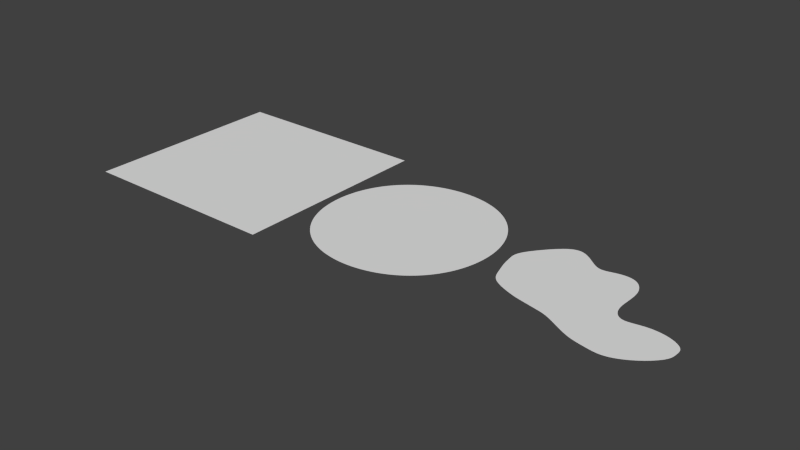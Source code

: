 # Source: lake.blend  (saved by Blender 2.76.11; exported with 4.5.12 LTS)
import bpy
from mathutils import Matrix  # noqa: F401  (used for matrix-valued properties, if any)

bpy.ops.wm.read_factory_settings(use_empty=True)
scene = bpy.context.scene
scene.name = 'Scene'

# ---- collections
col_collection_1 = bpy.data.collections.new('Collection 1'); scene.collection.children.link(col_collection_1)
col_collection_2 = bpy.data.collections.new('Collection 2'); scene.collection.children.link(col_collection_2)
col_collection_3 = bpy.data.collections.new('Collection 3'); scene.collection.children.link(col_collection_3)

# ---- world
world_world = bpy.data.worlds.new('World'); scene.world = world_world
world_world.use_nodes = True; world_world.node_tree.nodes.clear()
_N = world_world.node_tree.nodes; _L = world_world.node_tree.links
n0 = _N.new('ShaderNodeOutputWorld'); n0.name = 'World Output'; n0.location = (300, 300)
n1 = _N.new('ShaderNodeBackground'); n1.name = 'Background'; n1.location = (10, 300)
n1.inputs[0].default_value = (0.05088, 0.05088, 0.05088, 1.0)
_L.new(n1.outputs[0], n0.inputs[0])
n0.is_active_output = True
world_world.color = (0.05088, 0.05088, 0.05088)
world_world.use_sun_shadow = False
world_world.sun_shadow_jitter_overblur = 0.0
world_world.cycles.sampling_method = 'NONE'
world_world.cycles.sample_map_resolution = 256

# ---- meshes
me_cube_002 = bpy.data.meshes.new('Cube.002')
me_cube_002.from_pydata([(-6.608, -1.358, 0.0), (-5.631, -1.255, 0.0), (-5.631, -3.814, 0.0), (-4.946, -3.479, 0.0), (-6.608, 1.358, 0.0), (-5.631, 3.814, 0.0), (-5.631, 1.255, 0.0), (-4.946, 3.479, 0.0), (-1.358, 6.608, 0.0), (-1.255, 5.631, 0.0), (-3.814, 5.631, 0.0), (-3.479, 4.946, 0.0), (1.358, 6.608, 0.0), (3.814, 5.631, 0.0), (1.255, 5.631, 0.0), (3.479, 4.946, 0.0), (6.608, 1.358, 0.0), (5.631, 1.255, 0.0), (5.631, 3.814, 0.0), (4.946, 3.479, 0.0), (6.608, -1.358, 0.0), (5.631, -3.814, 0.0), (5.631, -1.255, 0.0), (4.946, -3.479, 0.0), (1.358, -6.608, 0.0), (1.255, -5.631, 0.0), (3.814, -5.631, 0.0), (3.479, -4.946, 0.0), (-1.358, -6.608, 0.0), (-3.814, -5.631, 0.0), (-1.255, -5.631, 0.0), (-3.479, -4.946, 0.0), (1.358, -1.358, 0.0), (3.814, -1.255, 0.0), (1.255, -3.814, 0.0), (3.479, -3.479, 0.0), (1.358, 1.358, 0.0), (1.255, 3.814, 0.0), (3.814, 1.255, 0.0), (3.479, 3.479, 0.0), (-1.358, 1.358, 0.0), (-3.814, 1.255, 0.0), (-1.255, 3.814, 0.0), (-3.479, 3.479, 0.0), (-1.358, -1.358, 0.0), (-1.255, -3.814, 0.0), (-3.814, -1.255, 0.0), (-3.479, -3.479, 0.0), (-6.737, 0.0, 0.0), (-5.724, 0.0, 0.0), (-6.235, -1.307, 0.0), (-6.235, -2.651, 0.0), (-5.366, -3.668, 0.0), (-5.366, -2.438, 0.0), (-6.235, 2.651, 0.0), (-6.235, 1.307, 0.0), (-5.366, 2.438, 0.0), (-5.366, 3.668, 0.0), (0.0, 6.737, 0.0), (0.0, 5.724, 0.0), (-1.307, 6.235, 0.0), (-2.651, 6.235, 0.0), (-3.668, 5.366, 0.0), (-2.438, 5.366, 0.0), (2.651, 6.235, 0.0), (1.307, 6.235, 0.0), (2.438, 5.366, 0.0), (3.668, 5.366, 0.0), (6.737, 0.0, 0.0), (5.724, 0.0, 0.0), (6.235, 1.307, 0.0), (6.235, 2.651, 0.0), (5.366, 3.668, 0.0), (5.366, 2.438, 0.0), (6.235, -2.651, 0.0), (6.235, -1.307, 0.0), (5.366, -2.438, 0.0), (5.366, -3.668, 0.0), (0.0, -6.737, 0.0), (0.0, -5.724, 0.0), (1.307, -6.235, 0.0), (2.651, -6.235, 0.0), (3.668, -5.366, 0.0), (2.438, -5.366, 0.0), (-2.651, -6.235, 0.0), (-1.307, -6.235, 0.0), (-2.438, -5.366, 0.0), (-3.668, -5.366, 0.0), (1.383, 0.0, 0.0), (3.875, 0.0, 0.0), (2.651, -1.307, 0.0), (1.307, -2.651, 0.0), (2.438, -3.668, 0.0), (3.668, -2.438, 0.0), (0.0, 1.383, 0.0), (0.0, 3.875, 0.0), (1.307, 2.651, 0.0), (2.651, 1.307, 0.0), (3.668, 2.438, 0.0), (2.438, 3.668, 0.0), (-1.383, 0.0, 0.0), (-3.875, 0.0, 0.0), (-2.651, 1.307, 0.0), (-1.307, 2.651, 0.0), (-2.438, 3.668, 0.0), (-3.668, 2.438, 0.0), (0.0, -1.383, 0.0), (0.0, -3.875, 0.0), (-1.307, -2.651, 0.0), (-2.651, -1.307, 0.0), (-3.668, -2.438, 0.0), (-2.438, -3.668, 0.0), (-4.817, -4.817, 0.0), (-4.33, -4.33, 0.0), (-4.33, -3.373, 0.0), (-4.817, -1.228, 0.0), (-4.817, 1.228, 0.0), (-4.33, 3.373, 0.0), (-4.33, 4.33, 0.0), (-4.817, 4.817, 0.0), (-3.373, 4.33, 0.0), (-1.228, 4.817, 0.0), (1.228, 4.817, 0.0), (3.373, 4.33, 0.0), (4.33, 4.33, 0.0), (4.817, 4.817, 0.0), (4.33, 3.373, 0.0), (4.817, 1.228, 0.0), (4.817, -1.228, 0.0), (4.33, -3.373, 0.0), (4.33, -4.33, 0.0), (4.817, -4.817, 0.0), (3.373, -4.33, 0.0), (1.228, -4.817, 0.0), (-1.228, -4.817, 0.0), (-3.373, -4.33, 0.0), (-6.347, 0.0, 0.0), (-5.905, -2.551, 0.0), (-5.905, 2.551, 0.0), (0.0, 6.347, 0.0), (-2.551, 5.905, 0.0), (2.551, 5.905, 0.0), (6.347, 0.0, 0.0), (5.905, 2.551, 0.0), (5.905, -2.551, 0.0), (0.0, -6.347, 0.0), (2.551, -5.905, 0.0), (-2.551, -5.905, 0.0), (0.0, 0.0, 0.0), (2.697, 0.0, 0.0), (0.0, 2.697, 0.0), (-2.697, 0.0, 0.0), (0.0, -2.697, 0.0), (2.551, -2.551, 0.0), (2.551, 2.551, 0.0), (-2.551, 2.551, 0.0), (-2.551, -2.551, 0.0), (-4.62, -4.62, 0.0), (-4.62, -2.378, 0.0), (-4.893, 0.0, 0.0), (-4.62, 2.378, 0.0), (-4.62, 4.62, 0.0), (-2.378, 4.62, 0.0), (0.0, 4.893, 0.0), (2.378, 4.62, 0.0), (4.62, 4.62, 0.0), (4.62, 2.378, 0.0), (4.893, 0.0, 0.0), (4.62, -2.378, 0.0), (4.62, -4.62, 0.0), (2.378, -4.62, 0.0), (0.0, -4.893, 0.0), (-2.378, -4.62, 0.0), (-4.025, -4.025, 0.0), (-4.025, 4.025, 0.0), (4.025, -4.025, 0.0), (4.025, 4.025, 0.0)], [], [(0, 51, 137, 50), (0, 50, 136, 48), (1, 49, 136, 50), (1, 50, 137, 53), (1, 53, 158, 115), (1, 115, 159, 49), (2, 112, 157, 52), (2, 52, 137, 51), (3, 53, 137, 52), (3, 52, 157, 113), (3, 113, 173, 114), (3, 114, 158, 53), (4, 48, 136, 55), (4, 55, 138, 54), (5, 54, 138, 57), (5, 57, 161, 119), (6, 55, 136, 49), (6, 49, 159, 116), (6, 116, 160, 56), (6, 56, 138, 55), (7, 57, 138, 56), (7, 56, 160, 117), (7, 117, 174, 118), (7, 118, 161, 57), (8, 61, 140, 60), (8, 60, 139, 58), (9, 59, 139, 60), (9, 60, 140, 63), (9, 63, 162, 121), (9, 121, 163, 59), (10, 119, 161, 62), (10, 62, 140, 61), (11, 63, 140, 62), (11, 62, 161, 118), (11, 118, 174, 120), (11, 120, 162, 63), (12, 58, 139, 65), (12, 65, 141, 64), (13, 64, 141, 67), (13, 67, 165, 125), (14, 65, 139, 59), (14, 59, 163, 122), (14, 122, 164, 66), (14, 66, 141, 65), (15, 67, 141, 66), (15, 66, 164, 123), (15, 123, 176, 124), (15, 124, 165, 67), (16, 71, 143, 70), (16, 70, 142, 68), (17, 69, 142, 70), (17, 70, 143, 73), (17, 73, 166, 127), (17, 127, 167, 69), (18, 125, 165, 72), (18, 72, 143, 71), (19, 73, 143, 72), (19, 72, 165, 124), (19, 124, 176, 126), (19, 126, 166, 73), (20, 68, 142, 75), (20, 75, 144, 74), (21, 74, 144, 77), (21, 77, 169, 131), (22, 75, 142, 69), (22, 69, 167, 128), (22, 128, 168, 76), (22, 76, 144, 75), (23, 77, 144, 76), (23, 76, 168, 129), (23, 129, 175, 130), (23, 130, 169, 77), (24, 81, 146, 80), (24, 80, 145, 78), (25, 79, 145, 80), (25, 80, 146, 83), (25, 83, 170, 133), (25, 133, 171, 79), (26, 131, 169, 82), (26, 82, 146, 81), (27, 83, 146, 82), (27, 82, 169, 130), (27, 130, 175, 132), (27, 132, 170, 83), (28, 78, 145, 85), (28, 85, 147, 84), (29, 84, 147, 87), (29, 87, 157, 112), (30, 85, 145, 79), (30, 79, 171, 134), (30, 134, 172, 86), (30, 86, 147, 85), (31, 87, 147, 86), (31, 86, 172, 135), (31, 135, 173, 113), (31, 113, 157, 87), (32, 88, 148, 106), (32, 106, 152, 91), (32, 91, 153, 90), (32, 90, 149, 88), (33, 89, 149, 90), (33, 90, 153, 93), (33, 93, 168, 128), (33, 128, 167, 89), (34, 91, 152, 107), (34, 107, 171, 133), (34, 133, 170, 92), (34, 92, 153, 91), (35, 93, 153, 92), (35, 92, 170, 132), (35, 132, 175, 129), (35, 129, 168, 93), (36, 94, 148, 88), (36, 88, 149, 97), (36, 97, 154, 96), (36, 96, 150, 94), (37, 95, 150, 96), (37, 96, 154, 99), (37, 99, 164, 122), (37, 122, 163, 95), (38, 97, 149, 89), (38, 89, 167, 127), (38, 127, 166, 98), (38, 98, 154, 97), (39, 99, 154, 98), (39, 98, 166, 126), (39, 126, 176, 123), (39, 123, 164, 99), (40, 100, 148, 94), (40, 94, 150, 103), (40, 103, 155, 102), (40, 102, 151, 100), (41, 101, 151, 102), (41, 102, 155, 105), (41, 105, 160, 116), (41, 116, 159, 101), (42, 103, 150, 95), (42, 95, 163, 121), (42, 121, 162, 104), (42, 104, 155, 103), (43, 105, 155, 104), (43, 104, 162, 120), (43, 120, 174, 117), (43, 117, 160, 105), (44, 106, 148, 100), (44, 100, 151, 109), (44, 109, 156, 108), (44, 108, 152, 106), (45, 107, 152, 108), (45, 108, 156, 111), (45, 111, 172, 134), (45, 134, 171, 107), (46, 109, 151, 101), (46, 101, 159, 115), (46, 115, 158, 110), (46, 110, 156, 109), (47, 111, 156, 110), (47, 110, 158, 114), (47, 114, 173, 135), (47, 135, 172, 111)])
me_cube_002.use_remesh_preserve_volume = False
me_cube_002.use_remesh_preserve_attributes = False
me_cube_002.use_mirror_vertex_groups = False
me_cube_002.update()
me_plane_002 = bpy.data.meshes.new('Plane.002')
me_plane_002.from_pydata([(-1.0, -1.0, 0.0), (1.0, -1.0, 0.0), (-1.0, 1.0, 0.0), (1.0, 1.0, 0.0)], [], [(0, 1, 3, 2)])
me_plane_002.use_remesh_preserve_volume = False
me_plane_002.use_remesh_preserve_attributes = False
me_plane_002.use_mirror_vertex_groups = False
me_plane_002.update()
me_vert = bpy.data.meshes.new('Vert')
me_vert.from_pydata([(-2.817, 4.615, 0.0), (-4.083, 3.349, 0.0), (-5.349, 1.703, 0.0), (-5.096, -0.005654, 0.0), (-4.431, -2.158, 0.0), (-2.437, -2.949, 0.0), (0.4116, -3.55, 0.0), (2.754, -4.816, 0.0), (5.349, -5.291, 0.0), (7.09, -4.405, 0.0), (8.356, -3.139, 0.0), (8.419, -1.651, 0.0), (7.28, -0.9868, 0.0), (5.634, -0.8286, 0.0), (4.115, -1.335, 0.0), (3.418, -0.4804, 0.0), (3.355, 0.564, 0.0), (3.513, 2.368, 0.0), (2.659, 3.666, 0.0), (1.203, 3.634, 0.0), (0.09508, 3.159, 0.0), (-0.7595, 3.792, 0.0), (-1.804, 4.679, 0.0), (-3.14, 0.1262, 0.0), (-1.725, -3.099, 0.0), (-1.013, -3.25, 0.0), (-0.3005, -3.4, 0.0), (-2.246, 0.1803, 0.0), (-1.4, 0.06553, -3.725e-09), (-0.7264, -0.06775, -3.725e-09), (0.1422, -0.01481, -7.451e-09), (1.224, -0.08509, -5.588e-09), (2.125, -0.1512, -7.451e-09), (-5.222, 0.8489, 0.0), (-3.611, 1.738, 0.0), (-2.464, 1.882, 0.0), (-1.316, 1.859, -7.451e-09), (-0.6337, 1.75, -7.451e-09), (0.239, 1.57, -7.451e-09), (1.332, 1.729, -7.451e-09), (2.285, 1.599, -7.451e-09), (1.583, -4.183, 0.0), (4.051, -5.054, 0.0), (-4.763, -1.082, 0.0), (-2.789, -1.411, 0.0), (-1.985, -1.46, 0.0), (-1.207, -1.592, -1.863e-09), (-0.5135, -1.734, -1.863e-09), (0.2769, -1.783, -3.725e-09), (1.404, -2.134, -2.794e-09), (2.439, -2.484, -3.725e-09), (3.735, -2.767, 0.0), (4.732, -3.313, 0.0), (6.362, -2.617, 0.0), (8.387, -2.395, 0.0)], [], [(43, 44, 23, 3), (2, 33, 34, 1), (33, 3, 23, 34), (0, 1, 34, 35), (22, 0, 35, 36), (21, 22, 36, 37), (20, 21, 37, 38), (19, 20, 38, 39), (18, 19, 39, 40), (17, 18, 40, 16), (35, 34, 23, 27), (36, 35, 27, 28), (37, 36, 28, 29), (38, 37, 29, 30), (39, 38, 30, 31), (40, 39, 31, 32), (45, 44, 5, 24), (46, 45, 24, 25), (47, 46, 25, 26), (48, 47, 26, 6), (49, 48, 6, 41), (50, 49, 41, 7), (16, 40, 32, 15), (50, 51, 15, 32), (51, 52, 14, 15), (53, 52, 8, 9), (52, 53, 13, 14), (42, 8, 52, 51), (7, 42, 51, 50), (32, 31, 49, 50), (31, 30, 48, 49), (30, 29, 47, 48), (29, 28, 46, 47), (28, 27, 45, 46), (27, 23, 44, 45), (4, 5, 44, 43), (10, 54, 53, 9), (13, 53, 12), (54, 11, 12, 53)])
me_vert.use_remesh_preserve_volume = False
me_vert.use_remesh_preserve_attributes = False
me_vert.use_mirror_vertex_groups = False
me_vert.update()

# ---- objects
ob_cube = bpy.data.objects.new('Cube', me_cube_002)
ob_plane = bpy.data.objects.new('Plane', me_plane_002)
ob_vert = bpy.data.objects.new('Vert', me_vert)

# ---- transforms, parenting, visibility, modifiers, constraints
ob_cube.location = (0.0, 0.0, 0.0)
ob_cube.lineart.crease_threshold = 0.0
_m = ob_cube.modifiers.new('Subsurf', 'SUBSURF')
_m.uv_smooth = 'PRESERVE_CORNERS'
_m.quality = 2
_m.levels = 2
_m.show_only_control_edges = False
_m = ob_cube.modifiers.new('Displace', 'DISPLACE')
_m.strength = 0.3
_m = ob_cube.modifiers.new('Decimate', 'DECIMATE')
_m.ratio = 0.5578
ob_plane.location = (-15.0, 0.0, 0.0)
ob_plane.scale = (8.0, 8.0, 8.0)
ob_plane.lineart.crease_threshold = 0.0
_m = ob_plane.modifiers.new('Subsurf', 'SUBSURF')
_m.uv_smooth = 'PRESERVE_CORNERS'
_m.subdivision_type = 'SIMPLE'
_m.levels = 6
_m.render_levels = 6
_m.show_only_control_edges = False
_m = ob_plane.modifiers.new('Displace', 'DISPLACE')
_m.strength = 0.1
_m = ob_plane.modifiers.new('Decimate', 'DECIMATE')
_m.ratio = 0.3466
ob_vert.location = (13.0, 0.0, 0.0)
ob_vert.lineart.crease_threshold = 0.0
_m = ob_vert.modifiers.new('Subsurf', 'SUBSURF')
_m.uv_smooth = 'PRESERVE_CORNERS'
_m.levels = 4
_m.render_levels = 4
_m.show_only_control_edges = False
_m = ob_vert.modifiers.new('Displace', 'DISPLACE')
_m.strength = 0.15
_m = ob_vert.modifiers.new('Decimate', 'DECIMATE')
_m.ratio = 0.6426

# ---- collection membership
col_collection_1.objects.link(ob_cube)
col_collection_2.objects.link(ob_plane)
col_collection_3.objects.link(ob_vert)

# ---- scene / render settings (as saved in the file)
scene.frame_start = 1; scene.frame_end = 250; scene.frame_set(1)
scene.render.engine = 'CYCLES'
scene.render.image_settings.color_depth = '16'
scene.render.image_settings.compression = 100
scene.render.dither_intensity = 0.0
scene.render.use_border = True
scene.cycles.use_denoising = False
scene.cycles.samples = 100
scene.cycles.sampling_pattern = 'TABULATED_SOBOL'
scene.cycles.light_sampling_threshold = 0.0
scene.cycles.use_adaptive_sampling = False
scene.cycles.use_light_tree = False
scene.cycles.blur_glossy = 0.0
scene.cycles.pixel_filter_type = 'GAUSSIAN'
scene.cycles.sample_clamp_direct = 3.0
scene.cycles.sample_clamp_indirect = 3.0
scene.view_settings.view_transform = 'Standard'
bpy.context.view_layer.update()

# ---- added for rendering (the .blend has no active camera and no usable light): camera, sun
cam_auto = bpy.data.cameras.new('AutoCamera')
cam_auto.lens = 50.0
cam_auto.sensor_width = 36.0
cam_auto.clip_end = 1000.0
ob_auto_camera = bpy.data.objects.new('AutoCamera', cam_auto)
scene.collection.objects.link(ob_auto_camera)
ob_auto_camera.location = (42.8614, -52.401, 34.947)
ob_auto_camera.rotation_euler = (1.09748, -7.21219e-08, 0.694738)
scene.camera = ob_auto_camera
light_auto_sun = bpy.data.lights.new('AutoSun', 'SUN')
light_auto_sun.energy = 3.0
light_auto_sun.angle = 0.0523599
ob_auto_sun = bpy.data.objects.new('AutoSun', light_auto_sun)
scene.collection.objects.link(ob_auto_sun)
ob_auto_sun.rotation_euler = (0.872665, 0.174533, 0.523599)
bpy.context.view_layer.update()
